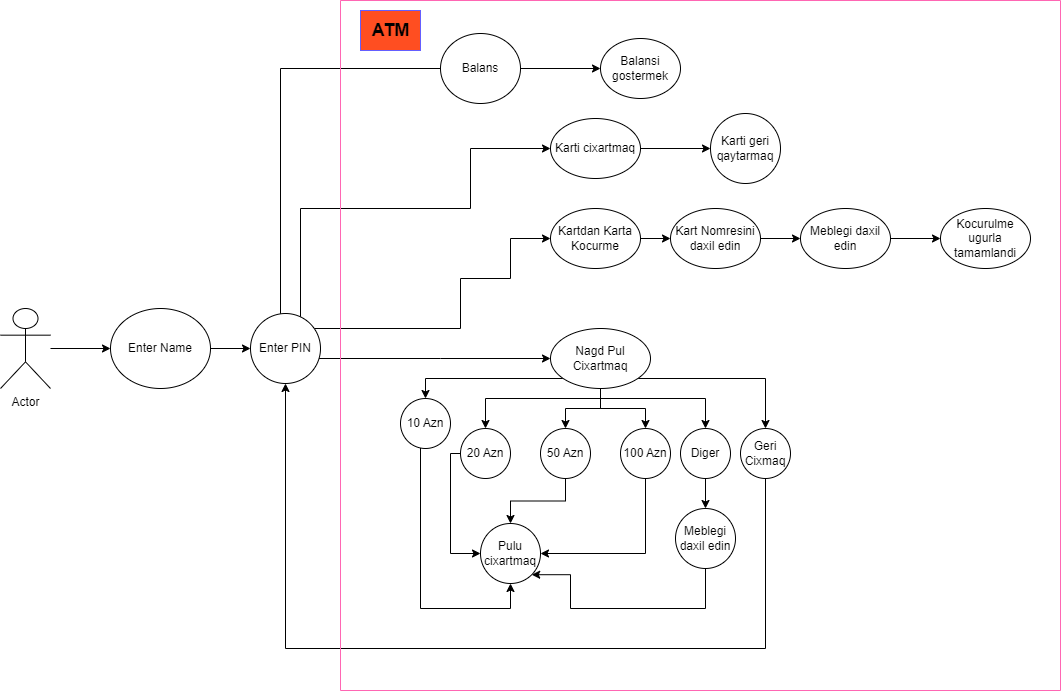

The diagram above was exported from draw.io. Its source (the exported page's mxGraphModel, read from the mxfile embedded in the PNG):
<mxGraphModel dx="1290" dy="573" grid="1" gridSize="10" guides="1" tooltips="1" connect="1" arrows="1" fold="1" page="1" pageScale="1" pageWidth="827" pageHeight="1169" math="0" shadow="0">
  <root>
    <mxCell id="0" />
    <mxCell id="1" parent="0" />
    <mxCell id="0FlVHswUm55jjjEMb1p5-3" style="edgeStyle=orthogonalEdgeStyle;rounded=0;orthogonalLoop=1;jettySize=auto;html=1;entryX=0;entryY=0.5;entryDx=0;entryDy=0;" edge="1" parent="1" source="0FlVHswUm55jjjEMb1p5-1" target="0FlVHswUm55jjjEMb1p5-2">
      <mxGeometry relative="1" as="geometry" />
    </mxCell>
    <mxCell id="0FlVHswUm55jjjEMb1p5-1" value="Actor" style="shape=umlActor;verticalLabelPosition=bottom;verticalAlign=top;html=1;outlineConnect=0;" vertex="1" parent="1">
      <mxGeometry x="10" y="340" width="50" height="80" as="geometry" />
    </mxCell>
    <mxCell id="0FlVHswUm55jjjEMb1p5-60" style="edgeStyle=orthogonalEdgeStyle;rounded=0;orthogonalLoop=1;jettySize=auto;html=1;entryX=0;entryY=0.5;entryDx=0;entryDy=0;" edge="1" parent="1" source="0FlVHswUm55jjjEMb1p5-2" target="0FlVHswUm55jjjEMb1p5-4">
      <mxGeometry relative="1" as="geometry" />
    </mxCell>
    <mxCell id="0FlVHswUm55jjjEMb1p5-2" value="Enter Name&lt;br&gt;" style="ellipse;whiteSpace=wrap;html=1;" vertex="1" parent="1">
      <mxGeometry x="120" y="340" width="100" height="80" as="geometry" />
    </mxCell>
    <mxCell id="0FlVHswUm55jjjEMb1p5-14" style="edgeStyle=orthogonalEdgeStyle;rounded=0;orthogonalLoop=1;jettySize=auto;html=1;entryX=0;entryY=0.5;entryDx=0;entryDy=0;" edge="1" parent="1" source="0FlVHswUm55jjjEMb1p5-4" target="0FlVHswUm55jjjEMb1p5-18">
      <mxGeometry relative="1" as="geometry">
        <mxPoint x="570" y="100" as="targetPoint" />
        <Array as="points">
          <mxPoint x="290" y="100" />
        </Array>
      </mxGeometry>
    </mxCell>
    <mxCell id="0FlVHswUm55jjjEMb1p5-15" style="edgeStyle=orthogonalEdgeStyle;rounded=0;orthogonalLoop=1;jettySize=auto;html=1;entryX=0;entryY=0.5;entryDx=0;entryDy=0;" edge="1" parent="1" source="0FlVHswUm55jjjEMb1p5-4" target="0FlVHswUm55jjjEMb1p5-9">
      <mxGeometry relative="1" as="geometry">
        <Array as="points">
          <mxPoint x="310" y="240" />
          <mxPoint x="480" y="240" />
          <mxPoint x="480" y="180" />
        </Array>
      </mxGeometry>
    </mxCell>
    <mxCell id="0FlVHswUm55jjjEMb1p5-16" style="edgeStyle=orthogonalEdgeStyle;rounded=0;orthogonalLoop=1;jettySize=auto;html=1;entryX=0;entryY=0.5;entryDx=0;entryDy=0;" edge="1" parent="1" source="0FlVHswUm55jjjEMb1p5-4" target="0FlVHswUm55jjjEMb1p5-8">
      <mxGeometry relative="1" as="geometry">
        <Array as="points">
          <mxPoint x="470" y="360" />
          <mxPoint x="470" y="310" />
          <mxPoint x="520" y="310" />
          <mxPoint x="520" y="270" />
        </Array>
      </mxGeometry>
    </mxCell>
    <mxCell id="0FlVHswUm55jjjEMb1p5-23" style="edgeStyle=orthogonalEdgeStyle;rounded=0;orthogonalLoop=1;jettySize=auto;html=1;entryX=0;entryY=0.5;entryDx=0;entryDy=0;" edge="1" parent="1" source="0FlVHswUm55jjjEMb1p5-4" target="0FlVHswUm55jjjEMb1p5-7">
      <mxGeometry relative="1" as="geometry">
        <Array as="points">
          <mxPoint x="450" y="390" />
        </Array>
      </mxGeometry>
    </mxCell>
    <mxCell id="0FlVHswUm55jjjEMb1p5-4" value="Enter PIN" style="ellipse;whiteSpace=wrap;html=1;" vertex="1" parent="1">
      <mxGeometry x="260" y="345" width="70" height="70" as="geometry" />
    </mxCell>
    <mxCell id="0FlVHswUm55jjjEMb1p5-6" value="Balans" style="ellipse;whiteSpace=wrap;html=1;" vertex="1" parent="1">
      <mxGeometry x="450" y="65" width="80" height="70" as="geometry" />
    </mxCell>
    <mxCell id="0FlVHswUm55jjjEMb1p5-30" style="edgeStyle=orthogonalEdgeStyle;rounded=0;orthogonalLoop=1;jettySize=auto;html=1;" edge="1" parent="1" source="0FlVHswUm55jjjEMb1p5-7" target="0FlVHswUm55jjjEMb1p5-25">
      <mxGeometry relative="1" as="geometry">
        <Array as="points">
          <mxPoint x="435" y="410" />
        </Array>
      </mxGeometry>
    </mxCell>
    <mxCell id="0FlVHswUm55jjjEMb1p5-31" style="edgeStyle=orthogonalEdgeStyle;rounded=0;orthogonalLoop=1;jettySize=auto;html=1;entryX=0.5;entryY=0;entryDx=0;entryDy=0;" edge="1" parent="1" source="0FlVHswUm55jjjEMb1p5-7" target="0FlVHswUm55jjjEMb1p5-26">
      <mxGeometry relative="1" as="geometry">
        <Array as="points">
          <mxPoint x="610" y="430" />
          <mxPoint x="495" y="430" />
        </Array>
      </mxGeometry>
    </mxCell>
    <mxCell id="0FlVHswUm55jjjEMb1p5-32" style="edgeStyle=orthogonalEdgeStyle;rounded=0;orthogonalLoop=1;jettySize=auto;html=1;entryX=0.5;entryY=0;entryDx=0;entryDy=0;" edge="1" parent="1" source="0FlVHswUm55jjjEMb1p5-7" target="0FlVHswUm55jjjEMb1p5-27">
      <mxGeometry relative="1" as="geometry" />
    </mxCell>
    <mxCell id="0FlVHswUm55jjjEMb1p5-33" style="edgeStyle=orthogonalEdgeStyle;rounded=0;orthogonalLoop=1;jettySize=auto;html=1;entryX=0.5;entryY=0;entryDx=0;entryDy=0;" edge="1" parent="1" source="0FlVHswUm55jjjEMb1p5-7" target="0FlVHswUm55jjjEMb1p5-28">
      <mxGeometry relative="1" as="geometry" />
    </mxCell>
    <mxCell id="0FlVHswUm55jjjEMb1p5-36" style="edgeStyle=orthogonalEdgeStyle;rounded=0;orthogonalLoop=1;jettySize=auto;html=1;entryX=0.5;entryY=0;entryDx=0;entryDy=0;" edge="1" parent="1" source="0FlVHswUm55jjjEMb1p5-7" target="0FlVHswUm55jjjEMb1p5-34">
      <mxGeometry relative="1" as="geometry">
        <Array as="points">
          <mxPoint x="610" y="430" />
          <mxPoint x="715" y="430" />
        </Array>
      </mxGeometry>
    </mxCell>
    <mxCell id="0FlVHswUm55jjjEMb1p5-37" style="edgeStyle=orthogonalEdgeStyle;rounded=0;orthogonalLoop=1;jettySize=auto;html=1;entryX=0.5;entryY=0;entryDx=0;entryDy=0;" edge="1" parent="1" source="0FlVHswUm55jjjEMb1p5-7" target="0FlVHswUm55jjjEMb1p5-35">
      <mxGeometry relative="1" as="geometry">
        <Array as="points">
          <mxPoint x="775" y="410" />
        </Array>
      </mxGeometry>
    </mxCell>
    <mxCell id="0FlVHswUm55jjjEMb1p5-7" value="Nagd Pul Cixartmaq" style="ellipse;whiteSpace=wrap;html=1;" vertex="1" parent="1">
      <mxGeometry x="560" y="360" width="100" height="60" as="geometry" />
    </mxCell>
    <mxCell id="0FlVHswUm55jjjEMb1p5-53" style="edgeStyle=orthogonalEdgeStyle;rounded=0;orthogonalLoop=1;jettySize=auto;html=1;entryX=0;entryY=0.5;entryDx=0;entryDy=0;" edge="1" parent="1" source="0FlVHswUm55jjjEMb1p5-8" target="0FlVHswUm55jjjEMb1p5-52">
      <mxGeometry relative="1" as="geometry" />
    </mxCell>
    <mxCell id="0FlVHswUm55jjjEMb1p5-8" value="Kartdan Karta Kocurme" style="ellipse;whiteSpace=wrap;html=1;" vertex="1" parent="1">
      <mxGeometry x="560" y="240" width="90" height="60" as="geometry" />
    </mxCell>
    <mxCell id="0FlVHswUm55jjjEMb1p5-22" style="edgeStyle=orthogonalEdgeStyle;rounded=0;orthogonalLoop=1;jettySize=auto;html=1;entryX=0;entryY=0.5;entryDx=0;entryDy=0;" edge="1" parent="1" source="0FlVHswUm55jjjEMb1p5-9" target="0FlVHswUm55jjjEMb1p5-20">
      <mxGeometry relative="1" as="geometry" />
    </mxCell>
    <mxCell id="0FlVHswUm55jjjEMb1p5-9" value="Karti cixartmaq" style="ellipse;whiteSpace=wrap;html=1;" vertex="1" parent="1">
      <mxGeometry x="560" y="150" width="90" height="60" as="geometry" />
    </mxCell>
    <mxCell id="0FlVHswUm55jjjEMb1p5-18" value="Balansi gostermek" style="ellipse;whiteSpace=wrap;html=1;" vertex="1" parent="1">
      <mxGeometry x="610" y="70" width="80" height="60" as="geometry" />
    </mxCell>
    <mxCell id="0FlVHswUm55jjjEMb1p5-20" value="Karti geri qaytarmaq" style="ellipse;whiteSpace=wrap;html=1;" vertex="1" parent="1">
      <mxGeometry x="720" y="145" width="70" height="70" as="geometry" />
    </mxCell>
    <mxCell id="0FlVHswUm55jjjEMb1p5-43" style="edgeStyle=orthogonalEdgeStyle;rounded=0;orthogonalLoop=1;jettySize=auto;html=1;entryX=0.5;entryY=1;entryDx=0;entryDy=0;" edge="1" parent="1" source="0FlVHswUm55jjjEMb1p5-25" target="0FlVHswUm55jjjEMb1p5-38">
      <mxGeometry relative="1" as="geometry">
        <Array as="points">
          <mxPoint x="430" y="640" />
          <mxPoint x="520" y="640" />
        </Array>
      </mxGeometry>
    </mxCell>
    <mxCell id="0FlVHswUm55jjjEMb1p5-25" value="10 Azn" style="ellipse;whiteSpace=wrap;html=1;aspect=fixed;" vertex="1" parent="1">
      <mxGeometry x="410" y="430" width="50" height="50" as="geometry" />
    </mxCell>
    <mxCell id="0FlVHswUm55jjjEMb1p5-45" style="edgeStyle=orthogonalEdgeStyle;rounded=0;orthogonalLoop=1;jettySize=auto;html=1;entryX=0;entryY=0.5;entryDx=0;entryDy=0;" edge="1" parent="1" source="0FlVHswUm55jjjEMb1p5-26" target="0FlVHswUm55jjjEMb1p5-38">
      <mxGeometry relative="1" as="geometry">
        <Array as="points">
          <mxPoint x="460" y="485" />
          <mxPoint x="460" y="585" />
        </Array>
      </mxGeometry>
    </mxCell>
    <mxCell id="0FlVHswUm55jjjEMb1p5-26" value="20 Azn" style="ellipse;whiteSpace=wrap;html=1;aspect=fixed;" vertex="1" parent="1">
      <mxGeometry x="470" y="460" width="50" height="50" as="geometry" />
    </mxCell>
    <mxCell id="0FlVHswUm55jjjEMb1p5-46" style="edgeStyle=orthogonalEdgeStyle;rounded=0;orthogonalLoop=1;jettySize=auto;html=1;entryX=0.5;entryY=0;entryDx=0;entryDy=0;" edge="1" parent="1" source="0FlVHswUm55jjjEMb1p5-27" target="0FlVHswUm55jjjEMb1p5-38">
      <mxGeometry relative="1" as="geometry" />
    </mxCell>
    <mxCell id="0FlVHswUm55jjjEMb1p5-27" value="50 Azn" style="ellipse;whiteSpace=wrap;html=1;aspect=fixed;" vertex="1" parent="1">
      <mxGeometry x="550" y="460" width="50" height="50" as="geometry" />
    </mxCell>
    <mxCell id="0FlVHswUm55jjjEMb1p5-42" style="edgeStyle=orthogonalEdgeStyle;rounded=0;orthogonalLoop=1;jettySize=auto;html=1;entryX=1;entryY=0.5;entryDx=0;entryDy=0;" edge="1" parent="1" source="0FlVHswUm55jjjEMb1p5-28" target="0FlVHswUm55jjjEMb1p5-38">
      <mxGeometry relative="1" as="geometry">
        <Array as="points">
          <mxPoint x="655" y="585" />
        </Array>
      </mxGeometry>
    </mxCell>
    <mxCell id="0FlVHswUm55jjjEMb1p5-28" value="100 Azn" style="ellipse;whiteSpace=wrap;html=1;aspect=fixed;" vertex="1" parent="1">
      <mxGeometry x="630" y="460" width="50" height="50" as="geometry" />
    </mxCell>
    <mxCell id="0FlVHswUm55jjjEMb1p5-50" style="edgeStyle=orthogonalEdgeStyle;rounded=0;orthogonalLoop=1;jettySize=auto;html=1;entryX=0.5;entryY=0;entryDx=0;entryDy=0;" edge="1" parent="1" source="0FlVHswUm55jjjEMb1p5-34" target="0FlVHswUm55jjjEMb1p5-49">
      <mxGeometry relative="1" as="geometry" />
    </mxCell>
    <mxCell id="0FlVHswUm55jjjEMb1p5-34" value="Diger" style="ellipse;whiteSpace=wrap;html=1;aspect=fixed;" vertex="1" parent="1">
      <mxGeometry x="690" y="460" width="50" height="50" as="geometry" />
    </mxCell>
    <mxCell id="0FlVHswUm55jjjEMb1p5-61" style="edgeStyle=orthogonalEdgeStyle;rounded=0;orthogonalLoop=1;jettySize=auto;html=1;exitX=0.5;exitY=1;exitDx=0;exitDy=0;entryX=0.5;entryY=1;entryDx=0;entryDy=0;" edge="1" parent="1" source="0FlVHswUm55jjjEMb1p5-35" target="0FlVHswUm55jjjEMb1p5-4">
      <mxGeometry relative="1" as="geometry">
        <Array as="points">
          <mxPoint x="775" y="680" />
          <mxPoint x="295" y="680" />
        </Array>
      </mxGeometry>
    </mxCell>
    <mxCell id="0FlVHswUm55jjjEMb1p5-35" value="Geri Cixmaq" style="ellipse;whiteSpace=wrap;html=1;aspect=fixed;" vertex="1" parent="1">
      <mxGeometry x="750" y="460" width="50" height="50" as="geometry" />
    </mxCell>
    <mxCell id="0FlVHswUm55jjjEMb1p5-38" value="Pulu cixartmaq" style="ellipse;whiteSpace=wrap;html=1;aspect=fixed;" vertex="1" parent="1">
      <mxGeometry x="490" y="555" width="60" height="60" as="geometry" />
    </mxCell>
    <mxCell id="0FlVHswUm55jjjEMb1p5-51" style="edgeStyle=orthogonalEdgeStyle;rounded=0;orthogonalLoop=1;jettySize=auto;html=1;entryX=1;entryY=1;entryDx=0;entryDy=0;" edge="1" parent="1" source="0FlVHswUm55jjjEMb1p5-49" target="0FlVHswUm55jjjEMb1p5-38">
      <mxGeometry relative="1" as="geometry">
        <Array as="points">
          <mxPoint x="715" y="640" />
          <mxPoint x="580" y="640" />
          <mxPoint x="580" y="606" />
        </Array>
      </mxGeometry>
    </mxCell>
    <mxCell id="0FlVHswUm55jjjEMb1p5-49" value="Meblegi daxil edin" style="ellipse;whiteSpace=wrap;html=1;aspect=fixed;" vertex="1" parent="1">
      <mxGeometry x="685" y="540" width="60" height="60" as="geometry" />
    </mxCell>
    <mxCell id="0FlVHswUm55jjjEMb1p5-55" style="edgeStyle=orthogonalEdgeStyle;rounded=0;orthogonalLoop=1;jettySize=auto;html=1;" edge="1" parent="1" source="0FlVHswUm55jjjEMb1p5-52" target="0FlVHswUm55jjjEMb1p5-54">
      <mxGeometry relative="1" as="geometry" />
    </mxCell>
    <mxCell id="0FlVHswUm55jjjEMb1p5-52" value="Kart Nomresini daxil edin" style="ellipse;whiteSpace=wrap;html=1;" vertex="1" parent="1">
      <mxGeometry x="680" y="240" width="90" height="60" as="geometry" />
    </mxCell>
    <mxCell id="0FlVHswUm55jjjEMb1p5-57" style="edgeStyle=orthogonalEdgeStyle;rounded=0;orthogonalLoop=1;jettySize=auto;html=1;" edge="1" parent="1" source="0FlVHswUm55jjjEMb1p5-54">
      <mxGeometry relative="1" as="geometry">
        <mxPoint x="950" y="270" as="targetPoint" />
      </mxGeometry>
    </mxCell>
    <mxCell id="0FlVHswUm55jjjEMb1p5-54" value="Meblegi daxil edin" style="ellipse;whiteSpace=wrap;html=1;" vertex="1" parent="1">
      <mxGeometry x="810" y="240" width="90" height="60" as="geometry" />
    </mxCell>
    <mxCell id="0FlVHswUm55jjjEMb1p5-56" value="Kocurulme ugurla tamamlandi" style="ellipse;whiteSpace=wrap;html=1;" vertex="1" parent="1">
      <mxGeometry x="950" y="240" width="90" height="60" as="geometry" />
    </mxCell>
    <mxCell id="0FlVHswUm55jjjEMb1p5-62" value="" style="swimlane;startSize=0;strokeColor=#FF66B3;fillColor=#5991FF;" vertex="1" parent="1">
      <mxGeometry x="350" y="32" width="720" height="690" as="geometry" />
    </mxCell>
    <mxCell id="0FlVHswUm55jjjEMb1p5-63" value="&lt;font style=&quot;font-size: 18px;&quot;&gt;&lt;b&gt;ATM&lt;/b&gt;&lt;/font&gt;" style="text;html=1;align=center;verticalAlign=middle;resizable=0;points=[];autosize=1;strokeColor=#645EFF;fillColor=#FF4E21;" vertex="1" parent="0FlVHswUm55jjjEMb1p5-62">
      <mxGeometry x="20" y="10" width="60" height="40" as="geometry" />
    </mxCell>
  </root>
</mxGraphModel>